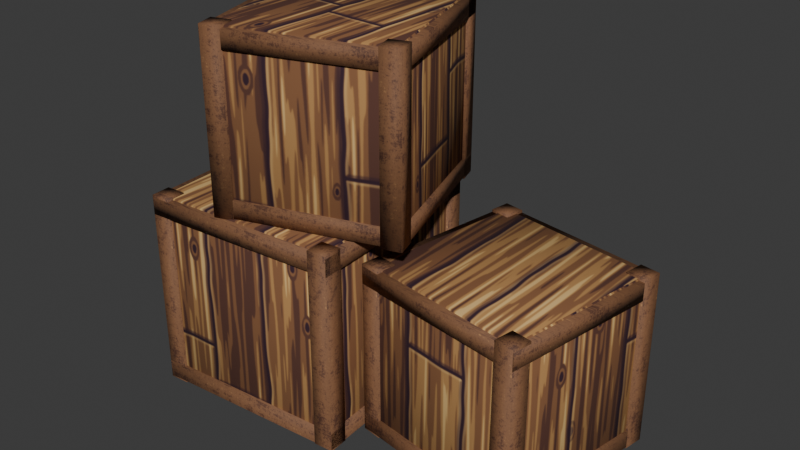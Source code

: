 # Source: crate_stack.blend  (saved by Blender 5.2.45; exported with 4.5.12 LTS)
import bpy
from mathutils import Matrix  # noqa: F401  (used for matrix-valued properties, if any)

bpy.ops.wm.read_factory_settings(use_empty=True)
scene = bpy.context.scene
scene.name = 'Scene'

# ---- collections
col_crate_stack = bpy.data.collections.new('crate_stack'); scene.collection.children.link(col_crate_stack)

# ---- images (referenced by path relative to the original .blend; pixels are not part of the script)
import os
ASSET_DIR = os.environ.get("B2B_ASSET_DIR", "")  # directory of the original .blend (textures are referenced by path, not embedded)
HERE = os.path.dirname(os.path.abspath(__file__))  # packed textures are extracted next to this script under _unpacked/

def load_image(name, relpath, width, height, colorspace="sRGB"):
    """Load a texture the original file referenced (path relative to the .blend, or extracted next to this script)."""
    p = next((c for c in (os.path.join(HERE, relpath), os.path.join(ASSET_DIR, relpath)) if relpath and os.path.exists(c)), "")
    if p:
        img = bpy.data.images.load(p, check_existing=True)
        img.name = name
    else:  # same state as the original file: an image datablock whose file is absent (Cycles renders it pink)
        img = bpy.data.images.new(name, width, height)
        img.source = "FILE"
        img.filepath = "//" + (relpath or name)
    img.colorspace_settings.name = colorspace
    return img
img_env_pack_planches_bois = load_image('env_pack_planches_bois', '_unpacked/pack_planches_bois.b14e6ce2.png', 512, 512, 'sRGB')
img_env_trim_atlas = load_image('env_trim_atlas', '_unpacked/trim_atlas.1be64061.png', 512, 512, 'sRGB')

# ---- materials (node trees are filled in below, after node groups)
mat_env_woodplanks = bpy.data.materials.new('Env_WoodPlanks')
mat_env_woodplanks.diffuse_color = (0.4342, 0.4342, 0.4342, 1.0)
mat_env_woodplanks.roughness = 0.9
mat_env_trim = bpy.data.materials.new('Env_Trim')
mat_env_trim.diffuse_color = (0.855, 0.807, 0.7011, 1.0)
mat_env_trim.roughness = 0.7

# ---- material node trees
mat_env_woodplanks.use_nodes = True; mat_env_woodplanks.node_tree.nodes.clear()
_N = mat_env_woodplanks.node_tree.nodes; _L = mat_env_woodplanks.node_tree.links
n0 = _N.new('ShaderNodeBsdfPrincipled'); n0.name = 'Principled BSDF'; n0.location = (-200, 100)
n0.inputs[2].default_value = 0.9
n0.inputs[10].default_value = 0.005
n0.inputs[13].default_value = 0.25
n1 = _N.new('ShaderNodeOutputMaterial'); n1.name = 'Material Output'; n1.location = (200, 100)
n2 = _N.new('ShaderNodeTexImage'); n2.name = 'Image Texture'; n2.location = (-400, 200)
n2.image = img_env_pack_planches_bois
_L.new(n0.outputs[0], n1.inputs[0])
_L.new(n2.outputs[0], n0.inputs[0])
n1.is_active_output = True
mat_env_trim.use_nodes = True; mat_env_trim.node_tree.nodes.clear()
_N = mat_env_trim.node_tree.nodes; _L = mat_env_trim.node_tree.links
n0 = _N.new('ShaderNodeBsdfPrincipled'); n0.name = 'Principled BSDF'; n0.location = (-200, 100)
n0.inputs[2].default_value = 0.7
n0.inputs[10].default_value = 0.005
n0.inputs[13].default_value = 0.25
n1 = _N.new('ShaderNodeOutputMaterial'); n1.name = 'Material Output'; n1.location = (200, 100)
n2 = _N.new('ShaderNodeTexImage'); n2.name = 'Image Texture'; n2.location = (-400, 200)
n2.image = img_env_trim_atlas
_L.new(n0.outputs[0], n1.inputs[0])
_L.new(n2.outputs[0], n0.inputs[0])
n1.is_active_output = True

# ---- world
world_world = bpy.data.worlds.new('World'); scene.world = world_world
world_world.use_nodes = True; world_world.node_tree.nodes.clear()
_N = world_world.node_tree.nodes; _L = world_world.node_tree.links
n0 = _N.new('ShaderNodeOutputWorld'); n0.name = 'World Output'; n0.location = (200, 100)
n1 = _N.new('ShaderNodeBackground'); n1.name = 'Background'; n1.location = (-200, 100)
n1.inputs[0].default_value = (0.05088, 0.05088, 0.05088, 1.0)
_L.new(n1.outputs[0], n0.inputs[0])
n0.is_active_output = True
world_world.color = (0.05088, 0.05088, 0.05088)
world_world.sun_shadow_jitter_overblur = 0.0

# ---- meshes
me_crates = bpy.data.meshes.new('Crates')
me_crates.from_pydata([(-0.7062, -0.3522, 0.805), (-0.7062, -0.3522, 0.0), (-0.7006, -0.432, 0.805), (-0.7006, -0.432, 0.0), (-0.786, -0.3578, 0.805), (-0.786, -0.3578, 0.0), (-0.7804, -0.4376, 0.805), (-0.7804, -0.4376, 0.0), (-0.7526, -0.4056, 0.0), (-0.7512, -0.4255, 0.02), (-0.7725, -0.407, 0.02), (-0.7512, -0.4255, 0.78), (-0.7526, -0.4056, 0.8), (-0.7725, -0.407, 0.78), (-0.8056, 0.3526, 0.0), (-0.8255, 0.3512, 0.02), (-0.807, 0.3725, 0.02), (-0.8056, 0.3526, 0.8), (-0.807, 0.3725, 0.78), (-0.8255, 0.3512, 0.78), (0.005582, -0.3526, 0.0), (0.02553, -0.3512, 0.02), (0.006977, -0.3725, 0.02), (0.005582, -0.3526, 0.8), (0.006977, -0.3725, 0.78), (0.02553, -0.3512, 0.78), (-0.04743, 0.4056, 0.0), (-0.04883, 0.4255, 0.02), (-0.02748, 0.407, 0.02), (-0.04743, 0.4056, 0.8), (-0.02748, 0.407, 0.78), (-0.04883, 0.4255, 0.78), (-0.832, 0.3006, 0.0), (-0.832, 0.3006, 0.805), (-0.8376, 0.3804, 0.0), (-0.8376, 0.3804, 0.805), (-0.7522, 0.3062, 0.0), (-0.7522, 0.3062, 0.805), (-0.7578, 0.386, 0.0), (-0.7578, 0.386, 0.805), (-0.0422, -0.386, 0.0), (-0.0422, -0.386, 0.805), (-0.04778, -0.3062, 0.0), (-0.04778, -0.3062, 0.805), (0.0376, -0.3804, 0.0), (0.0376, -0.3804, 0.805), (0.03202, -0.3006, 0.0), (0.03202, -0.3006, 0.805), (-0.09382, 0.3522, 0.0), (-0.09382, 0.3522, 0.805), (-0.0994, 0.432, 0.0), (-0.0994, 0.432, 0.805), (-0.01402, 0.3578, 0.0), (-0.01402, 0.3578, 0.805), (-0.0196, 0.4376, 0.0), (-0.0196, 0.4376, 0.805), (-0.7804, -0.4376, 0.005), (-0.7804, -0.4376, 0.075), (-0.8376, 0.3804, 0.005), (-0.8376, 0.3804, 0.075), (0.0376, -0.3804, 0.005), (0.0376, -0.3804, 0.075), (-0.0196, 0.4376, 0.005), (-0.0196, 0.4376, 0.075), (-0.7804, -0.4376, 0.725), (-0.7804, -0.4376, 0.795), (-0.8376, 0.3804, 0.725), (-0.8376, 0.3804, 0.795), (0.0376, -0.3804, 0.725), (0.0376, -0.3804, 0.795), (-0.0196, 0.4376, 0.725), (-0.0196, 0.4376, 0.795), (0.1296, -0.1328, 0.705), (0.1296, -0.1328, 0.0), (0.1171, -0.2118, 0.705), (0.1171, -0.2118, 0.0), (0.05063, -0.1202, 0.705), (0.05063, -0.1202, 0.0), (0.03812, -0.1993, 0.705), (0.03812, -0.1993, 0.0), (0.07244, -0.1743, 0.0), (0.06931, -0.1941, 0.02), (0.05269, -0.1712, 0.02), (0.06931, -0.1941, 0.68), (0.07244, -0.1743, 0.7), (0.05269, -0.1712, 0.68), (0.1757, 0.4776, 0.0), (0.1559, 0.4807, 0.02), (0.1788, 0.4973, 0.02), (0.1757, 0.4776, 0.7), (0.1788, 0.4973, 0.68), (0.1559, 0.4807, 0.68), (0.7243, -0.2776, 0.0), (0.7441, -0.2807, 0.02), (0.7212, -0.2973, 0.02), (0.7243, -0.2776, 0.7), (0.7212, -0.2973, 0.68), (0.7441, -0.2807, 0.68), (0.8276, 0.3743, 0.0), (0.8307, 0.3941, 0.02), (0.8473, 0.3712, 0.02), (0.8276, 0.3743, 0.7), (0.8473, 0.3712, 0.68), (0.8307, 0.3941, 0.68), (0.1382, 0.4329, 0.0), (0.1382, 0.4329, 0.705), (0.1507, 0.5119, 0.0), (0.1507, 0.5119, 0.705), (0.2172, 0.4204, 0.0), (0.2172, 0.4204, 0.705), (0.2298, 0.4994, 0.0), (0.2298, 0.4994, 0.705), (0.6702, -0.2994, 0.0), (0.6702, -0.2994, 0.705), (0.6828, -0.2204, 0.0), (0.6828, -0.2204, 0.705), (0.7493, -0.3119, 0.0), (0.7493, -0.3119, 0.705), (0.7618, -0.2329, 0.0), (0.7618, -0.2329, 0.705), (0.7704, 0.3328, 0.0), (0.7704, 0.3328, 0.705), (0.7829, 0.4118, 0.0), (0.7829, 0.4118, 0.705), (0.8494, 0.3202, 0.0), (0.8494, 0.3202, 0.705), (0.8619, 0.3993, 0.0), (0.8619, 0.3993, 0.705), (0.03812, -0.1993, 0.005), (0.03812, -0.1993, 0.075), (0.1507, 0.5119, 0.005), (0.1507, 0.5119, 0.075), (0.7493, -0.3119, 0.005), (0.7493, -0.3119, 0.075), (0.8619, 0.3993, 0.005), (0.8619, 0.3993, 0.075), (0.03812, -0.1993, 0.625), (0.03812, -0.1993, 0.695), (0.1507, 0.5119, 0.625), (0.1507, 0.5119, 0.695), (0.7493, -0.3119, 0.625), (0.7493, -0.3119, 0.695), (0.8619, 0.3993, 0.625), (0.8619, 0.3993, 0.695), (-0.4298, -0.3028, 1.505), (-0.4298, -0.3028, 0.795), (-0.405, -0.3789, 1.505), (-0.405, -0.3789, 0.795), (-0.5059, -0.3275, 1.505), (-0.5059, -0.3275, 0.795), (-0.4811, -0.4036, 1.505), (-0.4811, -0.4036, 0.795), (-0.4619, -0.3658, 0.8), (-0.4557, -0.3848, 0.82), (-0.4809, -0.372, 0.82), (-0.4557, -0.3848, 1.48), (-0.4619, -0.3658, 1.5), (-0.4809, -0.372, 1.48), (-0.6658, 0.2619, 0.8), (-0.6848, 0.2557, 0.82), (-0.672, 0.2809, 0.82), (-0.6658, 0.2619, 1.5), (-0.672, 0.2809, 1.48), (-0.6848, 0.2557, 1.48), (0.1658, -0.1619, 0.8), (0.1848, -0.1557, 0.82), (0.172, -0.1809, 0.82), (0.1658, -0.1619, 1.5), (0.172, -0.1809, 1.48), (0.1848, -0.1557, 1.48), (-0.03813, 0.4658, 0.8), (-0.04431, 0.4848, 0.82), (-0.01911, 0.472, 0.82), (-0.03813, 0.4658, 1.5), (-0.01911, 0.472, 1.48), (-0.04431, 0.4848, 1.48), (-0.6789, 0.205, 0.795), (-0.6789, 0.205, 1.505), (-0.7036, 0.2811, 0.795), (-0.7036, 0.2811, 1.505), (-0.6028, 0.2298, 0.795), (-0.6028, 0.2298, 1.505), (-0.6275, 0.3059, 0.795), (-0.6275, 0.3059, 1.505), (0.1275, -0.2059, 0.795), (0.1275, -0.2059, 1.505), (0.1028, -0.1298, 0.795), (0.1028, -0.1298, 1.505), (0.2036, -0.1811, 0.795), (0.2036, -0.1811, 1.505), (0.1789, -0.105, 0.795), (0.1789, -0.105, 1.505), (-0.07023, 0.4028, 0.795), (-0.07023, 0.4028, 1.505), (-0.09495, 0.4789, 0.795), (-0.09495, 0.4789, 1.505), (0.005856, 0.4275, 0.795), (0.005856, 0.4275, 1.505), (-0.01887, 0.5036, 0.795), (-0.01887, 0.5036, 1.505), (-0.4811, -0.4036, 0.805), (-0.4811, -0.4036, 0.875), (-0.7036, 0.2811, 0.805), (-0.7036, 0.2811, 0.875), (0.2036, -0.1811, 0.805), (0.2036, -0.1811, 0.875), (-0.01887, 0.5036, 0.805), (-0.01887, 0.5036, 0.875), (-0.4811, -0.4036, 1.425), (-0.4811, -0.4036, 1.495), (-0.7036, 0.2811, 1.425), (-0.7036, 0.2811, 1.495), (0.2036, -0.1811, 1.425), (0.2036, -0.1811, 1.495), (-0.01887, 0.5036, 1.425), (-0.01887, 0.5036, 1.495)], [], [(1, 0, 2, 3), (7, 6, 4, 5), (0, 4, 6, 2), (3, 2, 6, 7), (5, 4, 0, 1), (8, 9, 10), (11, 12, 13), (14, 15, 16), (17, 18, 19), (20, 21, 22), (23, 24, 25), (26, 27, 28), (29, 30, 31), (14, 8, 10, 15), (9, 11, 13, 10), (12, 17, 19, 13), (18, 16, 15, 19), (26, 14, 16, 27), (17, 29, 31, 18), (30, 28, 27, 31), (20, 26, 28, 21), (29, 23, 25, 30), (24, 22, 21, 25), (8, 20, 22, 9), (23, 12, 11, 24), (10, 13, 19, 15), (22, 24, 11, 9), (29, 17, 12, 23), (16, 18, 31, 27), (28, 30, 25, 21), (32, 33, 35, 34), (34, 35, 39, 38), (38, 39, 37, 36), (36, 37, 33, 32), (39, 35, 33, 37), (40, 41, 43, 42), (42, 43, 47, 46), (46, 47, 45, 44), (44, 45, 41, 40), (47, 43, 41, 45), (48, 49, 51, 50), (50, 51, 55, 54), (54, 55, 53, 52), (52, 53, 49, 48), (55, 51, 49, 53), (56, 57, 59, 58), (58, 59, 63, 62), (62, 63, 61, 60), (60, 61, 57, 56), (63, 59, 57, 61), (64, 65, 67, 66), (66, 67, 71, 70), (70, 71, 69, 68), (68, 69, 65, 64), (66, 70, 68, 64), (71, 67, 65, 69), (73, 72, 74, 75), (77, 76, 72, 73), (79, 78, 76, 77), (72, 76, 78, 74), (75, 74, 78, 79), (80, 81, 82), (83, 84, 85), (86, 87, 88), (89, 90, 91), (92, 93, 94), (95, 96, 97), (98, 99, 100), (101, 102, 103), (86, 80, 82, 87), (81, 83, 85, 82), (84, 89, 91, 85), (90, 88, 87, 91), (98, 86, 88, 99), (89, 101, 103, 90), (102, 100, 99, 103), (92, 98, 100, 93), (101, 95, 97, 102), (96, 94, 93, 97), (80, 92, 94, 81), (95, 84, 83, 96), (82, 85, 91, 87), (94, 96, 83, 81), (101, 89, 84, 95), (88, 90, 103, 99), (100, 102, 97, 93), (104, 105, 107, 106), (106, 107, 111, 110), (110, 111, 109, 108), (108, 109, 105, 104), (111, 107, 105, 109), (112, 113, 115, 114), (114, 115, 119, 118), (118, 119, 117, 116), (116, 117, 113, 112), (119, 115, 113, 117), (120, 121, 123, 122), (122, 123, 127, 126), (126, 127, 125, 124), (124, 125, 121, 120), (127, 123, 121, 125), (128, 129, 131, 130), (130, 131, 135, 134), (134, 135, 133, 132), (132, 133, 129, 128), (135, 131, 129, 133), (136, 137, 139, 138), (138, 139, 143, 142), (142, 143, 141, 140), (140, 141, 137, 136), (138, 142, 140, 136), (143, 139, 137, 141), (145, 144, 146, 147), (151, 150, 148, 149), (144, 148, 150, 146), (149, 145, 147, 151), (147, 146, 150, 151), (149, 148, 144, 145), (152, 153, 154), (155, 156, 157), (158, 159, 160), (161, 162, 163), (164, 165, 166), (167, 168, 169), (170, 171, 172), (173, 174, 175), (158, 152, 154, 159), (153, 155, 157, 154), (156, 161, 163, 157), (162, 160, 159, 163), (170, 158, 160, 171), (161, 173, 175, 162), (174, 172, 171, 175), (164, 170, 172, 165), (173, 167, 169, 174), (168, 166, 165, 169), (152, 164, 166, 153), (167, 156, 155, 168), (158, 170, 164, 152), (154, 157, 163, 159), (166, 168, 155, 153), (173, 161, 156, 167), (160, 162, 175, 171), (172, 174, 169, 165), (176, 177, 179, 178), (178, 179, 183, 182), (182, 183, 181, 180), (180, 181, 177, 176), (178, 182, 180, 176), (183, 179, 177, 181), (184, 185, 187, 186), (186, 187, 191, 190), (190, 191, 189, 188), (188, 189, 185, 184), (186, 190, 188, 184), (191, 187, 185, 189), (192, 193, 195, 194), (194, 195, 199, 198), (198, 199, 197, 196), (196, 197, 193, 192), (194, 198, 196, 192), (199, 195, 193, 197), (200, 201, 203, 202), (202, 203, 207, 206), (206, 207, 205, 204), (204, 205, 201, 200), (202, 206, 204, 200), (207, 203, 201, 205), (208, 209, 211, 210), (210, 211, 215, 214), (214, 215, 213, 212), (212, 213, 209, 208), (210, 214, 212, 208), (215, 211, 209, 213)])
me_crates.polygons.foreach_set('use_smooth', [True] * 174)
me_crates.polygons.foreach_set('material_index', [1, 1, 1, 1, 1, 0, 0, 0, 0, 0, 0, 0, 0, 0, 0, 0, 0, 0, 0, 0, 0, 0, 0, 0, 0, 0, 0, 0, 0, 0, 1, 1, 1, 1, 1, 1, 1, 1, 1, 1, 1, 1, 1, 1, 1, 1, 1, 1, 1, 1, 1, 1, 1, 1, 1, 1, 1, 1, 1, 1, 1, 0, 0, 0, 0, 0, 0, 0, 0, 0, 0, 0, 0, 0, 0, 0, 0, 0, 0, 0, 0, 0, 0, 0, 0, 0, 1, 1, 1, 1, 1, 1, 1, 1, 1, 1, 1, 1, 1, 1, 1, 1, 1, 1, 1, 1, 1, 1, 1, 1, 1, 1, 1, 1, 1, 1, 1, 1, 0, 0, 0, 0, 0, 0, 0, 0, 0, 0, 0, 0, 0, 0, 0, 0, 0, 0, 0, 0, 0, 0, 0, 0, 0, 0, 1, 1, 1, 1, 1, 1, 1, 1, 1, 1, 1, 1, 1, 1, 1, 1, 1, 1, 1, 1, 1, 1, 1, 1, 1, 1, 1, 1, 1, 1])
_k = set([(0, 1), (0, 2), (0, 4), (1, 3), (1, 5), (2, 3), (2, 6), (3, 7), (4, 5), (4, 6), (5, 7), (6, 7), (8, 9), (8, 10), (8, 14), (8, 20), (9, 10), (9, 11), (9, 22), (10, 13), (10, 15), (11, 12), (11, 13), (11, 24), (12, 13), (12, 17), (12, 23), (13, 19), (14, 15), (14, 16), (14, 26), (15, 16), (15, 19), (16, 18), (16, 27), (17, 18), (17, 19), (17, 29), (18, 19), (18, 31), (20, 21), (20, 22), (20, 26), (21, 22), (21, 25), (21, 28), (22, 24), (23, 24), (23, 25), (23, 29), (24, 25), (25, 30), (26, 27), (26, 28), (27, 28), (27, 31), (28, 30), (29, 30), (29, 31), (30, 31), (32, 33), (32, 34), (32, 36), (33, 35), (33, 37), (34, 35), (34, 38), (35, 39), (36, 37), (36, 38), (37, 39), (38, 39), (40, 41), (40, 42), (40, 44), (41, 43), (41, 45), (42, 43), (42, 46), (43, 47), (44, 45), (44, 46), (45, 47), (46, 47), (48, 49), (48, 50), (48, 52), (49, 51), (49, 53), (50, 51), (50, 54), (51, 55), (52, 53), (52, 54), (53, 55), (54, 55), (56, 57), (56, 58), (56, 60), (57, 59), (57, 61), (58, 59), (58, 62), (59, 63), (60, 61), (60, 62), (61, 63), (62, 63), (64, 65), (64, 66), (64, 68), (65, 67), (65, 69), (66, 67), (66, 70), (67, 71), (68, 69), (68, 70), (69, 71), (70, 71), (72, 73), (72, 74), (72, 76), (73, 75), (73, 77), (74, 75), (74, 78), (75, 79), (76, 77), (76, 78), (77, 79), (78, 79), (80, 81), (80, 82), (80, 86), (80, 92), (81, 82), (81, 83), (81, 94), (82, 85), (82, 87), (83, 84), (83, 85), (83, 96), (84, 85), (84, 89), (84, 95), (85, 91), (86, 87), (86, 88), (86, 98), (87, 88), (87, 91), (88, 90), (88, 99), (89, 90), (89, 91), (89, 101), (90, 91), (90, 103), (92, 93), (92, 94), (92, 98), (93, 94), (93, 97), (93, 100), (94, 96), (95, 96), (95, 97), (95, 101), (96, 97), (97, 102), (98, 99), (98, 100), (99, 100), (99, 103), (100, 102), (101, 102), (101, 103), (102, 103), (104, 105), (104, 106), (104, 108), (105, 107), (105, 109), (106, 107), (106, 110), (107, 111), (108, 109), (108, 110), (109, 111), (110, 111), (112, 113), (112, 114), (112, 116), (113, 115), (113, 117), (114, 115), (114, 118), (115, 119), (116, 117), (116, 118), (117, 119), (118, 119), (120, 121), (120, 122), (120, 124), (121, 123), (121, 125), (122, 123), (122, 126), (123, 127), (124, 125), (124, 126), (125, 127), (126, 127), (128, 129), (128, 130), (128, 132), (129, 131), (129, 133), (130, 131), (130, 134), (131, 135), (132, 133), (132, 134), (133, 135), (134, 135), (136, 137), (136, 138), (136, 140), (137, 139), (137, 141), (138, 139), (138, 142), (139, 143), (140, 141), (140, 142), (141, 143), (142, 143), (144, 145), (144, 146), (144, 148), (145, 147), (145, 149), (146, 147), (146, 150), (147, 151), (148, 149), (148, 150), (149, 151), (150, 151), (152, 153), (152, 154), (152, 158), (152, 164), (153, 154), (153, 155), (153, 166), (154, 157), (154, 159), (155, 156), (155, 157), (155, 168), (156, 157), (156, 161), (156, 167), (157, 163), (158, 159), (158, 160), (158, 170), (159, 160), (159, 163), (160, 162), (160, 171), (161, 162), (161, 163), (161, 173), (162, 163), (162, 175), (164, 165), (164, 166), (164, 170), (165, 166), (165, 169), (165, 172), (166, 168), (167, 168), (167, 169), (167, 173), (168, 169), (169, 174), (170, 171), (170, 172), (171, 172), (171, 175), (172, 174), (173, 174), (173, 175), (174, 175), (176, 177), (176, 178), (176, 180), (177, 179), (177, 181), (178, 179), (178, 182), (179, 183), (180, 181), (180, 182), (181, 183), (182, 183), (184, 185), (184, 186), (184, 188), (185, 187), (185, 189), (186, 187), (186, 190), (187, 191), (188, 189), (188, 190), (189, 191), (190, 191), (192, 193), (192, 194), (192, 196), (193, 195), (193, 197), (194, 195), (194, 198), (195, 199), (196, 197), (196, 198), (197, 199), (198, 199), (200, 201), (200, 202), (200, 204), (201, 203), (201, 205), (202, 203), (202, 206), (203, 207), (204, 205), (204, 206), (205, 207), (206, 207), (208, 209), (208, 210), (208, 212), (209, 211), (209, 213), (210, 211), (210, 214), (211, 215), (212, 213), (212, 214), (213, 215), (214, 215)])
me_crates.attributes.new('sharp_edge', 'BOOLEAN', 'EDGE').data.foreach_set('value', [ (min(e.vertices), max(e.vertices)) in _k for e in me_crates.edges])
_uv = me_crates.uv_layers.new(name='Float2')
_uv.uv.foreach_set('vector', [0.794, 0.0, 0.794, 0.5367, 0.606, 0.5367, 0.606, 0.0, 0.794, 0.0, 0.794, 0.5367, 0.606, 0.5367, 0.606, 0.0, 0.794, -0.4708, 0.7817, -0.524, 0.606, -0.5203, 0.6183, -0.4671, 0.794, 0.0, 0.794, 0.5367, 0.606, 0.5367, 0.606, 0.0, 0.794, 0.0, 0.794, 0.5367, 0.606, 0.5367, 0.606, 0.0, -0.4704, 0.0, -0.4695, 0.0125, -0.4828, 0.0125, -0.4695, 0.4875, -0.4704, 0.5, -0.4828, 0.4875, -0.2204, 0.0, -0.2195, 0.0125, -0.2328, 0.0125, -0.2204, 0.5, -0.2328, 0.4875, -0.2195, 0.4875, -0.2204, 0.0, -0.2195, 0.0125, -0.2328, 0.0125, -0.2204, 0.5, -0.2328, 0.4875, -0.2195, 0.4875, 0.02965, 0.0, 0.03052, 0.0125, 0.01718, 0.0125, 0.02965, 0.5, 0.01718, 0.4875, 0.03052, 0.4875, 0.2204, -0.5035, -0.2535, -0.4704, -0.2544, -0.4828, 0.2195, -0.516, -0.4695, 0.0125, -0.4695, 0.4875, -0.4828, 0.4875, -0.4828, 0.0125, -0.2535, -0.4704, 0.2204, -0.5035, 0.2195, -0.516, -0.2544, -0.4828, -0.2328, 0.4875, -0.2328, 0.0125, -0.2195, 0.0125, -0.2195, 0.4875, -0.02965, -0.2535, -0.5035, -0.2204, -0.5044, -0.2328, -0.03052, -0.266, -0.5035, -0.2204, -0.02965, -0.2535, -0.03052, -0.266, -0.5044, -0.2328, 0.01718, 0.4875, 0.01718, 0.0125, 0.03052, 0.0125, 0.03052, 0.4875, -0.2204, -0.003489, 0.2535, 0.02965, 0.2544, 0.01718, -0.2195, -0.01596, 0.2535, 0.02965, -0.2204, -0.003489, -0.2195, -0.01596, 0.2544, 0.01718, -0.2328, 0.4875, -0.2328, 0.0125, -0.2195, 0.0125, -0.2195, 0.4875, -0.4704, -0.2535, 0.003489, -0.2204, 0.004361, -0.2328, -0.4695, -0.266, 0.003489, -0.2204, -0.4704, -0.2535, -0.4695, -0.266, 0.004361, -0.2328, 0.2544, 0.0125, 0.2544, 0.4875, -0.2195, 0.4875, -0.2195, 0.0125, 0.004361, 0.0125, 0.004361, 0.4875, -0.4695, 0.4875, -0.4695, 0.0125, -0.02965, 0.2535, -0.5035, 0.2204, -0.4704, -0.2535, 0.003489, -0.2204, 0.5044, 0.0125, 0.5044, 0.4875, 0.03052, 0.4875, 0.03052, 0.0125, 0.2544, 0.0125, 0.2544, 0.4875, -0.2195, 0.4875, -0.2195, 0.0125, 0.794, 0.0, 0.794, 0.5367, 0.606, 0.5367, 0.606, 0.0, 0.794, 0.0, 0.794, 0.5367, 0.606, 0.5367, 0.606, 0.0, 0.794, 0.0, 0.794, 0.5367, 0.606, 0.5367, 0.606, 0.0, 0.794, 0.0, 0.794, 0.5367, 0.606, 0.5367, 0.606, 0.0, 0.794, -0.5052, 0.7817, -0.5584, 0.606, -0.5547, 0.6183, -0.5015, 0.794, 0.0, 0.794, 0.5367, 0.606, 0.5367, 0.606, 0.0, 0.794, 0.0, 0.794, 0.5367, 0.606, 0.5367, 0.606, 0.0, 0.794, 0.0, 0.794, 0.5367, 0.606, 0.5367, 0.606, 0.0, 0.794, 0.0, 0.794, 0.5367, 0.606, 0.5367, 0.606, 0.0, 0.794, 0.02135, 0.7817, -0.03186, 0.606, -0.02814, 0.6183, 0.02507, 0.794, 0.0, 0.794, 0.5367, 0.606, 0.5367, 0.606, 0.0, 0.794, 0.0, 0.794, 0.5367, 0.606, 0.5367, 0.606, 0.0, 0.794, 0.0, 0.794, 0.5367, 0.606, 0.5367, 0.606, 0.0, 0.794, 0.0, 0.794, 0.5367, 0.606, 0.5367, 0.606, 0.0, 0.794, -0.01307, 0.7817, -0.06627, 0.606, -0.06255, 0.6183, -0.009346, 0.606, 0.2917, 0.794, 0.2917, 0.794, -0.2536, 0.606, -0.2536, 0.606, 0.5584, 0.794, 0.5584, 0.794, 0.01307, 0.606, 0.01307, 0.606, 0.2917, 0.794, 0.2917, 0.794, -0.2536, 0.606, -0.2536, 0.606, 0.02507, 0.794, 0.02507, 0.794, -0.5203, 0.606, -0.5203, 0.7817, 0.2917, 0.606, 0.2536, 0.6183, -0.2917, 0.794, -0.2536, 0.606, 0.2917, 0.794, 0.2917, 0.794, -0.2536, 0.606, -0.2536, 0.606, 0.5584, 0.794, 0.5584, 0.794, 0.01307, 0.606, 0.01307, 0.606, 0.2917, 0.794, 0.2917, 0.794, -0.2536, 0.606, -0.2536, 0.606, 0.02507, 0.794, 0.02507, 0.794, -0.5203, 0.606, -0.5203, 0.606, 0.2536, 0.7817, 0.2917, 0.794, -0.2536, 0.6183, -0.2917, 0.7817, 0.2917, 0.606, 0.2536, 0.6183, -0.2917, 0.794, -0.2536, 0.794, 0.0, 0.794, 0.47, 0.606, 0.47, 0.606, 0.0, 0.794, 0.0, 0.794, 0.47, 0.606, 0.47, 0.606, 0.0, 0.794, 0.0, 0.794, 0.47, 0.606, 0.47, 0.606, 0.0, 0.7683, 0.08643, 0.794, 0.03375, 0.6317, 0.02541, 0.606, 0.07809, 0.794, 0.0, 0.794, 0.47, 0.606, 0.47, 0.606, 0.0, 0.1089, 0.0, 0.1213, 0.0125, 0.107, 0.0125, 0.1213, 0.425, 0.1089, 0.4375, 0.107, 0.425, -0.1098, 0.0, -0.09746, 0.0125, -0.1118, 0.0125, -0.1098, 0.4375, -0.1118, 0.425, -0.09746, 0.425, 0.4527, 0.0, 0.465, 0.0125, 0.4507, 0.0125, 0.4527, 0.4375, 0.4507, 0.425, 0.465, 0.425, 0.2339, 0.0, 0.2463, 0.0125, 0.232, 0.0125, 0.2339, 0.4375, 0.232, 0.425, 0.2463, 0.425, 0.2985, 0.1098, -0.1089, 0.04527, -0.107, 0.03293, 0.3004, 0.09746, 0.1213, 0.0125, 0.1213, 0.425, 0.107, 0.425, 0.107, 0.0125, -0.1089, 0.04527, 0.2985, 0.1098, 0.3004, 0.09746, -0.107, 0.03293, -0.1118, 0.425, -0.1118, 0.0125, -0.09746, 0.0125, -0.09746, 0.425, 0.5172, -0.2339, 0.1098, -0.2985, 0.1118, -0.3108, 0.5192, -0.2463, 0.1098, -0.2985, 0.5172, -0.2339, 0.5192, -0.2463, 0.1118, -0.3108, 0.232, 0.425, 0.232, 0.0125, 0.2463, 0.0125, 0.2463, 0.425, -0.1735, -0.4527, 0.2339, -0.5172, 0.232, -0.5296, -0.1754, -0.465, 0.2339, -0.5172, -0.1735, -0.4527, -0.1754, -0.465, 0.232, -0.5296, 0.4507, 0.425, 0.4507, 0.0125, 0.465, 0.0125, 0.465, 0.425, 0.04527, -0.1089, 0.4527, -0.1735, 0.4507, -0.1858, 0.04332, -0.1213, 0.4527, -0.1735, 0.04527, -0.1089, 0.04332, -0.1213, 0.4507, -0.1858, 0.107, 0.0125, 0.107, 0.425, -0.3004, 0.425, -0.3004, 0.0125, 0.4507, 0.0125, 0.4507, 0.425, 0.04332, 0.425, 0.04332, 0.0125, 0.5172, 0.2339, 0.1098, 0.2985, 0.04527, -0.1089, 0.4527, -0.1735, -0.1118, 0.0125, -0.1118, 0.425, -0.5192, 0.425, -0.5192, 0.0125, 0.232, 0.0125, 0.232, 0.425, -0.1754, 0.425, -0.1754, 0.0125, 0.794, 0.0, 0.794, 0.47, 0.606, 0.47, 0.606, 0.0, 0.794, 0.0, 0.794, 0.47, 0.606, 0.47, 0.606, 0.0, 0.794, 0.0, 0.794, 0.47, 0.606, 0.47, 0.606, 0.0, 0.794, 0.0, 0.794, 0.47, 0.606, 0.47, 0.606, 0.0, 0.794, 0.3329, 0.6317, 0.3413, 0.606, 0.2886, 0.7683, 0.2802, 0.794, 0.0, 0.794, 0.47, 0.606, 0.47, 0.606, 0.0, 0.794, 0.0, 0.794, 0.47, 0.606, 0.47, 0.606, 0.0, 0.794, 0.0, 0.794, 0.47, 0.606, 0.47, 0.606, 0.0, 0.794, 0.0, 0.794, 0.47, 0.606, 0.47, 0.606, 0.0, 0.7683, 0.5078, 0.794, 0.4552, 0.6317, 0.4468, 0.606, 0.4995, 0.794, 0.0, 0.794, 0.47, 0.606, 0.47, 0.606, 0.0, 0.794, 0.0, 0.794, 0.47, 0.606, 0.47, 0.606, 0.0, 0.794, 0.0, 0.794, 0.47, 0.606, 0.47, 0.606, 0.0, 0.794, 0.0, 0.794, 0.47, 0.606, 0.47, 0.606, 0.0, 0.794, 0.2662, 0.6317, 0.2745, 0.606, 0.2218, 0.7683, 0.2135, 0.606, 0.1328, 0.794, 0.1328, 0.794, -0.3413, 0.606, -0.3413, 0.606, -0.1005, 0.794, -0.1005, 0.794, -0.5746, 0.606, -0.5746, 0.606, 0.2662, 0.794, 0.2662, 0.794, -0.2079, 0.606, -0.2079, 0.606, 0.4995, 0.794, 0.4995, 0.794, 0.02541, 0.606, 0.02541, 0.794, 0.2662, 0.6317, 0.3413, 0.606, -0.1328, 0.7683, -0.2079, 0.606, 0.1328, 0.794, 0.1328, 0.794, -0.3413, 0.606, -0.3413, 0.606, -0.1005, 0.794, -0.1005, 0.794, -0.5746, 0.606, -0.5746, 0.606, 0.2662, 0.794, 0.2662, 0.794, -0.2079, 0.606, -0.2079, 0.606, 0.4995, 0.794, 0.4995, 0.794, 0.02541, 0.606, 0.02541, 0.6317, 0.3413, 0.794, 0.2662, 0.7683, -0.2079, 0.606, -0.1328, 0.794, 0.2662, 0.6317, 0.3413, 0.606, -0.1328, 0.7683, -0.2079, 0.794, 0.53, 0.794, 1.003, 0.606, 1.003, 0.606, 0.53, 0.794, 0.53, 0.794, 1.003, 0.606, 1.003, 0.606, 0.53, 0.7479, -0.2019, 0.606, -0.2184, 0.6521, -0.2691, 0.794, -0.2526, 0.606, -0.2184, 0.7479, -0.2019, 0.794, -0.2526, 0.6521, -0.2691, 0.794, 0.53, 0.794, 1.003, 0.606, 1.003, 0.606, 0.53, 0.794, 0.53, 0.794, 1.003, 0.606, 1.003, 0.606, 0.53, -0.2887, 0.5, -0.2848, 0.5125, -0.3006, 0.5125, -0.2848, 0.925, -0.2887, 0.9375, -0.3006, 0.925, -0.1637, 0.5, -0.1598, 0.5125, -0.1756, 0.5125, -0.1637, 0.9375, -0.1756, 0.925, -0.1598, 0.925, -0.1012, 0.5, -0.09731, 0.5125, -0.1131, 0.5125, -0.1012, 0.9375, -0.1131, 0.925, -0.09731, 0.925, 0.02383, 0.5, 0.02769, 0.5125, 0.01194, 0.5125, 0.02383, 0.9375, 0.01194, 0.925, 0.02769, 0.925, 0.1637, -0.4161, -0.2286, -0.2887, -0.2325, -0.3006, 0.1598, -0.428, -0.2848, 0.5125, -0.2848, 0.925, -0.3006, 0.925, -0.3006, 0.5125, -0.2286, -0.2887, 0.1637, -0.4161, 0.1598, -0.428, -0.2325, -0.3006, -0.1756, 0.925, -0.1756, 0.5125, -0.1598, 0.5125, -0.1598, 0.925, -0.02383, -0.2911, -0.4161, -0.1637, -0.42, -0.1756, -0.02769, -0.303, -0.4161, -0.1637, -0.02383, -0.2911, -0.02769, -0.303, -0.42, -0.1756, 0.01194, 0.925, 0.01194, 0.5125, 0.02769, 0.5125, 0.02769, 0.925, -0.1012, -0.1036, 0.2911, 0.02383, 0.295, 0.01194, -0.09731, -0.1155, 0.2911, 0.02383, -0.1012, -0.1036, -0.09731, -0.1155, 0.295, 0.01194, -0.1131, 0.925, -0.1131, 0.5125, -0.09731, 0.5125, -0.09731, 0.925, -0.2887, -0.2286, 0.1036, -0.1012, 0.1075, -0.1131, -0.2848, -0.2405, 0.1036, -0.1012, -0.2887, -0.2286, -0.2848, -0.2405, 0.1075, -0.1131, -0.4161, 0.1637, -0.02383, 0.2911, 0.1036, -0.1012, -0.2887, -0.2286, 0.2325, 0.5125, 0.2325, 0.925, -0.1598, 0.925, -0.1598, 0.5125, 0.1075, 0.5125, 0.1075, 0.925, -0.2848, 0.925, -0.2848, 0.5125, -0.02383, 0.2911, -0.4161, 0.1637, -0.2887, -0.2286, 0.1036, -0.1012, 0.42, 0.5125, 0.42, 0.925, 0.02769, 0.925, 0.02769, 0.5125, 0.295, 0.5125, 0.295, 0.925, -0.09731, 0.925, -0.09731, 0.5125, 0.794, 0.53, 0.794, 1.003, 0.606, 1.003, 0.606, 0.53, 0.794, 0.53, 0.794, 1.003, 0.606, 1.003, 0.606, 0.53, 0.794, 0.53, 0.794, 1.003, 0.606, 1.003, 0.606, 0.53, 0.794, 0.53, 0.794, 1.003, 0.606, 1.003, 0.606, 0.53, 0.606, 0.1874, 0.7479, 0.2039, 0.794, 0.1532, 0.6521, 0.1367, 0.7479, 0.2039, 0.606, 0.1874, 0.6521, 0.1367, 0.794, 0.1532, 0.794, 0.53, 0.794, 1.003, 0.606, 1.003, 0.606, 0.53, 0.794, 0.53, 0.794, 1.003, 0.606, 1.003, 0.606, 0.53, 0.794, 0.53, 0.794, 1.003, 0.606, 1.003, 0.606, 0.53, 0.794, 0.53, 0.794, 1.003, 0.606, 1.003, 0.606, 0.53, 0.606, -0.08651, 0.7479, -0.07003, 0.794, -0.1208, 0.6521, -0.1372, 0.7479, -0.07003, 0.606, -0.08651, 0.6521, -0.1372, 0.794, -0.1208, 0.794, 0.53, 0.794, 1.003, 0.606, 1.003, 0.606, 0.53, 0.794, 0.53, 0.794, 1.003, 0.606, 1.003, 0.606, 0.53, 0.794, 0.53, 0.794, 1.003, 0.606, 1.003, 0.606, 0.53, 0.794, 0.53, 0.794, 1.003, 0.606, 1.003, 0.606, 0.53, 0.606, 0.3193, 0.7479, 0.3358, 0.794, 0.285, 0.6521, 0.2685, 0.7479, 0.3358, 0.606, 0.3193, 0.6521, 0.2685, 0.794, 0.285, 0.606, 0.2691, 0.794, 0.2691, 0.794, -0.1874, 0.606, -0.1874, 0.606, 0.4691, 0.794, 0.4691, 0.794, 0.01258, 0.606, 0.01258, 0.606, 0.3358, 0.794, 0.3358, 0.794, -0.1208, 0.606, -0.1208, 0.606, 0.1358, 0.794, 0.1358, 0.794, -0.3208, 0.606, -0.3208, 0.606, 0.1874, 0.7479, 0.3358, 0.794, -0.1208, 0.6521, -0.2691, 0.7479, 0.3358, 0.606, 0.1874, 0.6521, -0.2691, 0.794, -0.1208, 0.606, 0.2691, 0.794, 0.2691, 0.794, -0.1874, 0.606, -0.1874, 0.606, 0.4691, 0.794, 0.4691, 0.794, 0.01258, 0.606, 0.01258, 0.606, 0.3358, 0.794, 0.3358, 0.794, -0.1208, 0.606, -0.1208, 0.606, 0.1358, 0.794, 0.1358, 0.794, -0.3208, 0.606, -0.3208, 0.606, 0.1874, 0.7479, 0.3358, 0.794, -0.1208, 0.6521, -0.2691, 0.7479, 0.3358, 0.606, 0.1874, 0.6521, -0.2691, 0.794, -0.1208])
me_crates.materials.append(mat_env_woodplanks)
me_crates.materials.append(mat_env_trim)
me_crates.update()

# ---- objects
ob_crate_stack = bpy.data.objects.new('crate_stack', None)
ob_crates = bpy.data.objects.new('Crates', me_crates)

# ---- transforms, parenting, visibility, modifiers, constraints
ob_crate_stack.location = (0.0, 0.0, 0.0)
ob_crate_stack.empty_display_type = 'ARROWS'
ob_crate_stack.empty_display_size = 0.5
ob_crates.parent = ob_crate_stack
ob_crates.location = (0.0, 0.0, 0.0)

# ---- collection membership
col_crate_stack.objects.link(ob_crate_stack)
col_crate_stack.objects.link(ob_crates)

# ---- scene / render settings (as saved in the file)
scene.frame_start = 1; scene.frame_end = 250; scene.frame_set(1)
scene.render.engine = 'BLENDER_EEVEE_NEXT'
scene.render.bake_bias = 0.0
scene.render.bake_samples = 0
scene.render.compositor_device = 'GPU'
scene.eevee.use_volume_custom_range = False
scene.eevee.fast_gi_thickness_near = 0.1
scene.eevee.fast_gi_thickness_far = 0.0
scene.eevee.ray_tracing_options.screen_trace_thickness = 0.1
bpy.context.view_layer.update()

# ---- added for rendering (the .blend has no active camera and no usable light): camera, sun
cam_auto = bpy.data.cameras.new('AutoCamera')
cam_auto.lens = 50.0
cam_auto.sensor_width = 36.0
cam_auto.clip_end = 1000.0
ob_auto_camera = bpy.data.objects.new('AutoCamera', cam_auto)
scene.collection.objects.link(ob_auto_camera)
ob_auto_camera.location = (2.2888, -2.69484, 2.57382)
ob_auto_camera.rotation_euler = (1.09748, -7.21219e-08, 0.694738)
scene.camera = ob_auto_camera
light_auto_sun = bpy.data.lights.new('AutoSun', 'SUN')
light_auto_sun.energy = 3.0
light_auto_sun.angle = 0.0523599
ob_auto_sun = bpy.data.objects.new('AutoSun', light_auto_sun)
scene.collection.objects.link(ob_auto_sun)
ob_auto_sun.rotation_euler = (0.872665, 0.174533, 0.523599)
bpy.context.view_layer.update()
